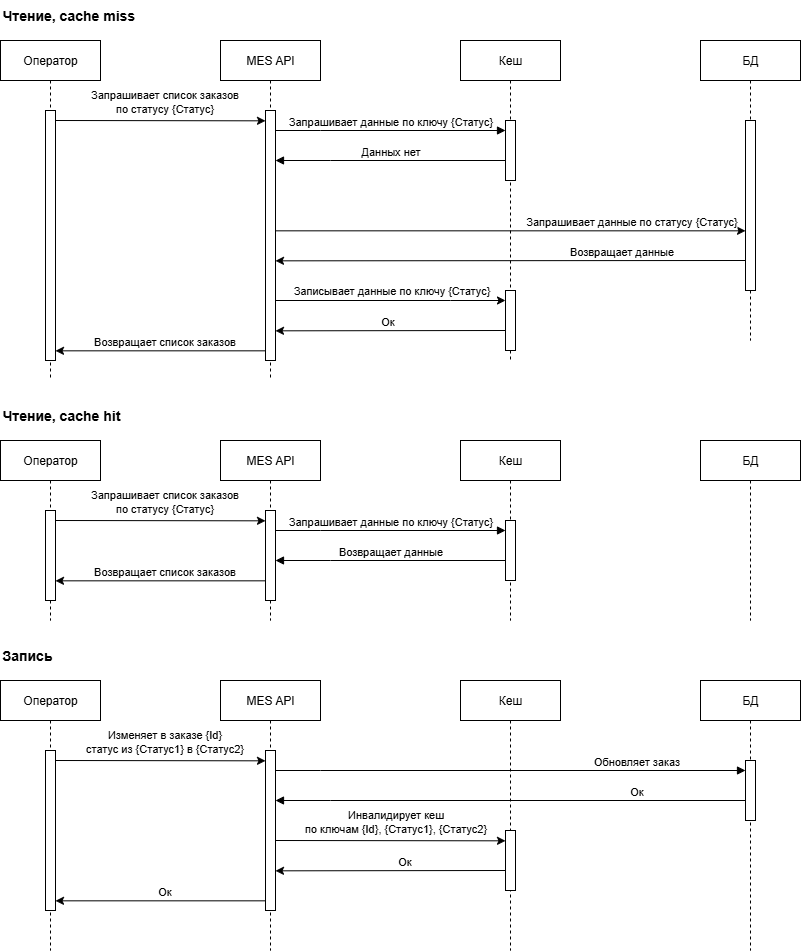

The diagram above was exported from draw.io. Its source (the exported page's mxGraphModel, read from the mxfile embedded in the PNG):
<mxGraphModel dx="1295" dy="738" grid="1" gridSize="10" guides="1" tooltips="1" connect="1" arrows="1" fold="1" page="1" pageScale="1" pageWidth="850" pageHeight="1100" math="0" shadow="0">
  <root>
    <mxCell id="0" />
    <mxCell id="1" parent="0" />
    <mxCell id="aM9ryv3xv72pqoxQDRHE-1" value="MES API" style="shape=umlLifeline;perimeter=lifelinePerimeter;whiteSpace=wrap;html=1;container=0;dropTarget=0;collapsible=0;recursiveResize=0;outlineConnect=0;portConstraint=eastwest;newEdgeStyle={&quot;edgeStyle&quot;:&quot;elbowEdgeStyle&quot;,&quot;elbow&quot;:&quot;vertical&quot;,&quot;curved&quot;:0,&quot;rounded&quot;:0};" parent="1" vertex="1">
      <mxGeometry x="240" y="60" width="100" height="340" as="geometry" />
    </mxCell>
    <mxCell id="aM9ryv3xv72pqoxQDRHE-2" value="" style="html=1;points=[];perimeter=orthogonalPerimeter;outlineConnect=0;targetShapes=umlLifeline;portConstraint=eastwest;newEdgeStyle={&quot;edgeStyle&quot;:&quot;elbowEdgeStyle&quot;,&quot;elbow&quot;:&quot;vertical&quot;,&quot;curved&quot;:0,&quot;rounded&quot;:0};" parent="aM9ryv3xv72pqoxQDRHE-1" vertex="1">
      <mxGeometry x="45" y="70" width="10" height="250" as="geometry" />
    </mxCell>
    <mxCell id="aM9ryv3xv72pqoxQDRHE-5" value="Кеш" style="shape=umlLifeline;perimeter=lifelinePerimeter;whiteSpace=wrap;html=1;container=0;dropTarget=0;collapsible=0;recursiveResize=0;outlineConnect=0;portConstraint=eastwest;newEdgeStyle={&quot;edgeStyle&quot;:&quot;elbowEdgeStyle&quot;,&quot;elbow&quot;:&quot;vertical&quot;,&quot;curved&quot;:0,&quot;rounded&quot;:0};" parent="1" vertex="1">
      <mxGeometry x="480" y="60" width="100" height="320" as="geometry" />
    </mxCell>
    <mxCell id="aM9ryv3xv72pqoxQDRHE-6" value="" style="html=1;points=[];perimeter=orthogonalPerimeter;outlineConnect=0;targetShapes=umlLifeline;portConstraint=eastwest;newEdgeStyle={&quot;edgeStyle&quot;:&quot;elbowEdgeStyle&quot;,&quot;elbow&quot;:&quot;vertical&quot;,&quot;curved&quot;:0,&quot;rounded&quot;:0};" parent="aM9ryv3xv72pqoxQDRHE-5" vertex="1">
      <mxGeometry x="45" y="80" width="10" height="60" as="geometry" />
    </mxCell>
    <mxCell id="gn-MgVKW6Wtf61rzlcrJ-11" value="" style="html=1;points=[];perimeter=orthogonalPerimeter;outlineConnect=0;targetShapes=umlLifeline;portConstraint=eastwest;newEdgeStyle={&quot;edgeStyle&quot;:&quot;elbowEdgeStyle&quot;,&quot;elbow&quot;:&quot;vertical&quot;,&quot;curved&quot;:0,&quot;rounded&quot;:0};" parent="aM9ryv3xv72pqoxQDRHE-5" vertex="1">
      <mxGeometry x="45" y="250" width="10" height="60" as="geometry" />
    </mxCell>
    <mxCell id="aM9ryv3xv72pqoxQDRHE-7" value="Запрашивает данные по ключу {Статус}" style="html=1;verticalAlign=bottom;endArrow=block;edgeStyle=elbowEdgeStyle;elbow=vertical;curved=0;rounded=0;" parent="1" target="aM9ryv3xv72pqoxQDRHE-6" edge="1" source="aM9ryv3xv72pqoxQDRHE-2">
      <mxGeometry relative="1" as="geometry">
        <mxPoint x="310" y="150" as="sourcePoint" />
        <Array as="points">
          <mxPoint x="340" y="150" />
        </Array>
        <mxPoint x="505" y="150" as="targetPoint" />
      </mxGeometry>
    </mxCell>
    <mxCell id="aM9ryv3xv72pqoxQDRHE-9" value="Данных нет" style="html=1;verticalAlign=bottom;endArrow=block;edgeStyle=elbowEdgeStyle;elbow=vertical;curved=0;rounded=0;" parent="1" source="aM9ryv3xv72pqoxQDRHE-6" target="aM9ryv3xv72pqoxQDRHE-2" edge="1">
      <mxGeometry relative="1" as="geometry">
        <mxPoint x="335" y="180" as="sourcePoint" />
        <Array as="points">
          <mxPoint x="350" y="180" />
        </Array>
        <mxPoint x="260" y="180" as="targetPoint" />
      </mxGeometry>
    </mxCell>
    <mxCell id="gn-MgVKW6Wtf61rzlcrJ-4" value="БД" style="shape=umlLifeline;perimeter=lifelinePerimeter;whiteSpace=wrap;html=1;container=0;dropTarget=0;collapsible=0;recursiveResize=0;outlineConnect=0;portConstraint=eastwest;newEdgeStyle={&quot;edgeStyle&quot;:&quot;elbowEdgeStyle&quot;,&quot;elbow&quot;:&quot;vertical&quot;,&quot;curved&quot;:0,&quot;rounded&quot;:0};" parent="1" vertex="1">
      <mxGeometry x="720" y="60" width="100" height="300" as="geometry" />
    </mxCell>
    <mxCell id="gn-MgVKW6Wtf61rzlcrJ-5" value="" style="html=1;points=[];perimeter=orthogonalPerimeter;outlineConnect=0;targetShapes=umlLifeline;portConstraint=eastwest;newEdgeStyle={&quot;edgeStyle&quot;:&quot;elbowEdgeStyle&quot;,&quot;elbow&quot;:&quot;vertical&quot;,&quot;curved&quot;:0,&quot;rounded&quot;:0};" parent="gn-MgVKW6Wtf61rzlcrJ-4" vertex="1">
      <mxGeometry x="45" y="80" width="10" height="170" as="geometry" />
    </mxCell>
    <mxCell id="gn-MgVKW6Wtf61rzlcrJ-7" style="edgeStyle=elbowEdgeStyle;rounded=0;orthogonalLoop=1;jettySize=auto;html=1;elbow=vertical;curved=0;" parent="1" edge="1" source="aM9ryv3xv72pqoxQDRHE-2">
      <mxGeometry relative="1" as="geometry">
        <mxPoint x="300" y="250" as="sourcePoint" />
        <mxPoint x="765" y="250.00333333333336" as="targetPoint" />
      </mxGeometry>
    </mxCell>
    <mxCell id="gn-MgVKW6Wtf61rzlcrJ-8" value="Запрашивает данные по статусу {Статус}" style="edgeLabel;html=1;align=center;verticalAlign=middle;resizable=0;points=[];" parent="gn-MgVKW6Wtf61rzlcrJ-7" vertex="1" connectable="0">
      <mxGeometry x="0.2848" y="3" relative="1" as="geometry">
        <mxPoint x="53" y="-7" as="offset" />
      </mxGeometry>
    </mxCell>
    <mxCell id="gn-MgVKW6Wtf61rzlcrJ-9" style="edgeStyle=elbowEdgeStyle;rounded=0;orthogonalLoop=1;jettySize=auto;html=1;elbow=vertical;curved=0;" parent="1" edge="1" target="aM9ryv3xv72pqoxQDRHE-2">
      <mxGeometry relative="1" as="geometry">
        <mxPoint x="765" y="280.0033333333334" as="sourcePoint" />
        <mxPoint x="320" y="280" as="targetPoint" />
      </mxGeometry>
    </mxCell>
    <mxCell id="gn-MgVKW6Wtf61rzlcrJ-10" value="Возвращает данные" style="edgeLabel;html=1;align=center;verticalAlign=middle;resizable=0;points=[];" parent="gn-MgVKW6Wtf61rzlcrJ-9" vertex="1" connectable="0">
      <mxGeometry x="-0.4676" y="-3" relative="1" as="geometry">
        <mxPoint y="-7" as="offset" />
      </mxGeometry>
    </mxCell>
    <mxCell id="gn-MgVKW6Wtf61rzlcrJ-14" style="edgeStyle=elbowEdgeStyle;rounded=0;orthogonalLoop=1;jettySize=auto;html=1;elbow=vertical;curved=0;" parent="1" edge="1">
      <mxGeometry relative="1" as="geometry">
        <mxPoint x="525" y="350.0011111111111" as="sourcePoint" />
        <mxPoint x="295.0000000000001" y="350.0011111111111" as="targetPoint" />
      </mxGeometry>
    </mxCell>
    <mxCell id="gn-MgVKW6Wtf61rzlcrJ-15" value="Ок" style="edgeLabel;html=1;align=center;verticalAlign=middle;resizable=0;points=[];" parent="gn-MgVKW6Wtf61rzlcrJ-14" vertex="1" connectable="0">
      <mxGeometry x="-0.2877" y="-2" relative="1" as="geometry">
        <mxPoint x="-36" y="-8" as="offset" />
      </mxGeometry>
    </mxCell>
    <mxCell id="gn-MgVKW6Wtf61rzlcrJ-16" value="Оператор" style="shape=umlLifeline;perimeter=lifelinePerimeter;whiteSpace=wrap;html=1;container=0;dropTarget=0;collapsible=0;recursiveResize=0;outlineConnect=0;portConstraint=eastwest;newEdgeStyle={&quot;edgeStyle&quot;:&quot;elbowEdgeStyle&quot;,&quot;elbow&quot;:&quot;vertical&quot;,&quot;curved&quot;:0,&quot;rounded&quot;:0};" parent="1" vertex="1">
      <mxGeometry x="20" y="60" width="100" height="340" as="geometry" />
    </mxCell>
    <mxCell id="gn-MgVKW6Wtf61rzlcrJ-17" value="" style="html=1;points=[];perimeter=orthogonalPerimeter;outlineConnect=0;targetShapes=umlLifeline;portConstraint=eastwest;newEdgeStyle={&quot;edgeStyle&quot;:&quot;elbowEdgeStyle&quot;,&quot;elbow&quot;:&quot;vertical&quot;,&quot;curved&quot;:0,&quot;rounded&quot;:0};" parent="gn-MgVKW6Wtf61rzlcrJ-16" vertex="1">
      <mxGeometry x="45" y="70" width="10" height="250" as="geometry" />
    </mxCell>
    <mxCell id="gn-MgVKW6Wtf61rzlcrJ-18" style="edgeStyle=elbowEdgeStyle;rounded=0;orthogonalLoop=1;jettySize=auto;html=1;elbow=vertical;curved=0;" parent="1" edge="1" target="aM9ryv3xv72pqoxQDRHE-2">
      <mxGeometry relative="1" as="geometry">
        <mxPoint x="75" y="140.0033333333334" as="sourcePoint" />
        <mxPoint x="245" y="140.0033333333334" as="targetPoint" />
      </mxGeometry>
    </mxCell>
    <mxCell id="gn-MgVKW6Wtf61rzlcrJ-19" value="Запрашивает список заказов&lt;br&gt;по статусу {Статус}" style="edgeLabel;html=1;align=center;verticalAlign=middle;resizable=0;points=[];" parent="gn-MgVKW6Wtf61rzlcrJ-18" vertex="1" connectable="0">
      <mxGeometry x="0.1979" y="-1" relative="1" as="geometry">
        <mxPoint x="-17" y="-21" as="offset" />
      </mxGeometry>
    </mxCell>
    <mxCell id="gn-MgVKW6Wtf61rzlcrJ-20" style="edgeStyle=elbowEdgeStyle;rounded=0;orthogonalLoop=1;jettySize=auto;html=1;elbow=vertical;curved=0;" parent="1" edge="1" source="aM9ryv3xv72pqoxQDRHE-2">
      <mxGeometry relative="1" as="geometry">
        <mxPoint x="245" y="370.0033333333334" as="sourcePoint" />
        <mxPoint x="75" y="370.0033333333334" as="targetPoint" />
      </mxGeometry>
    </mxCell>
    <mxCell id="gn-MgVKW6Wtf61rzlcrJ-21" value="Возвращает список заказов" style="edgeLabel;html=1;align=center;verticalAlign=middle;resizable=0;points=[];" parent="gn-MgVKW6Wtf61rzlcrJ-20" vertex="1" connectable="0">
      <mxGeometry x="-0.1784" y="-3" relative="1" as="geometry">
        <mxPoint x="-15" y="-7" as="offset" />
      </mxGeometry>
    </mxCell>
    <mxCell id="gn-MgVKW6Wtf61rzlcrJ-22" value="MES API" style="shape=umlLifeline;perimeter=lifelinePerimeter;whiteSpace=wrap;html=1;container=0;dropTarget=0;collapsible=0;recursiveResize=0;outlineConnect=0;portConstraint=eastwest;newEdgeStyle={&quot;edgeStyle&quot;:&quot;elbowEdgeStyle&quot;,&quot;elbow&quot;:&quot;vertical&quot;,&quot;curved&quot;:0,&quot;rounded&quot;:0};" parent="1" vertex="1">
      <mxGeometry x="240" y="460" width="100" height="180" as="geometry" />
    </mxCell>
    <mxCell id="gn-MgVKW6Wtf61rzlcrJ-23" value="" style="html=1;points=[];perimeter=orthogonalPerimeter;outlineConnect=0;targetShapes=umlLifeline;portConstraint=eastwest;newEdgeStyle={&quot;edgeStyle&quot;:&quot;elbowEdgeStyle&quot;,&quot;elbow&quot;:&quot;vertical&quot;,&quot;curved&quot;:0,&quot;rounded&quot;:0};" parent="gn-MgVKW6Wtf61rzlcrJ-22" vertex="1">
      <mxGeometry x="45" y="70" width="10" height="90" as="geometry" />
    </mxCell>
    <mxCell id="gn-MgVKW6Wtf61rzlcrJ-24" value="Кеш" style="shape=umlLifeline;perimeter=lifelinePerimeter;whiteSpace=wrap;html=1;container=0;dropTarget=0;collapsible=0;recursiveResize=0;outlineConnect=0;portConstraint=eastwest;newEdgeStyle={&quot;edgeStyle&quot;:&quot;elbowEdgeStyle&quot;,&quot;elbow&quot;:&quot;vertical&quot;,&quot;curved&quot;:0,&quot;rounded&quot;:0};" parent="1" vertex="1">
      <mxGeometry x="480" y="460" width="100" height="180" as="geometry" />
    </mxCell>
    <mxCell id="gn-MgVKW6Wtf61rzlcrJ-25" value="" style="html=1;points=[];perimeter=orthogonalPerimeter;outlineConnect=0;targetShapes=umlLifeline;portConstraint=eastwest;newEdgeStyle={&quot;edgeStyle&quot;:&quot;elbowEdgeStyle&quot;,&quot;elbow&quot;:&quot;vertical&quot;,&quot;curved&quot;:0,&quot;rounded&quot;:0};" parent="gn-MgVKW6Wtf61rzlcrJ-24" vertex="1">
      <mxGeometry x="45" y="80" width="10" height="60" as="geometry" />
    </mxCell>
    <mxCell id="gn-MgVKW6Wtf61rzlcrJ-27" value="Запрашивает данные по ключу {Статус}" style="html=1;verticalAlign=bottom;endArrow=block;edgeStyle=elbowEdgeStyle;elbow=vertical;curved=0;rounded=0;" parent="1" target="gn-MgVKW6Wtf61rzlcrJ-25" edge="1" source="gn-MgVKW6Wtf61rzlcrJ-23">
      <mxGeometry relative="1" as="geometry">
        <mxPoint x="310" y="550" as="sourcePoint" />
        <Array as="points">
          <mxPoint x="340" y="550" />
        </Array>
        <mxPoint x="505" y="550" as="targetPoint" />
      </mxGeometry>
    </mxCell>
    <mxCell id="gn-MgVKW6Wtf61rzlcrJ-28" value="Возвращает данные" style="html=1;verticalAlign=bottom;endArrow=block;edgeStyle=elbowEdgeStyle;elbow=vertical;curved=0;rounded=0;" parent="1" source="gn-MgVKW6Wtf61rzlcrJ-25" target="gn-MgVKW6Wtf61rzlcrJ-23" edge="1">
      <mxGeometry relative="1" as="geometry">
        <mxPoint x="335" y="580" as="sourcePoint" />
        <Array as="points">
          <mxPoint x="350" y="580" />
        </Array>
        <mxPoint x="260" y="580" as="targetPoint" />
      </mxGeometry>
    </mxCell>
    <mxCell id="gn-MgVKW6Wtf61rzlcrJ-29" value="БД" style="shape=umlLifeline;perimeter=lifelinePerimeter;whiteSpace=wrap;html=1;container=0;dropTarget=0;collapsible=0;recursiveResize=0;outlineConnect=0;portConstraint=eastwest;newEdgeStyle={&quot;edgeStyle&quot;:&quot;elbowEdgeStyle&quot;,&quot;elbow&quot;:&quot;vertical&quot;,&quot;curved&quot;:0,&quot;rounded&quot;:0};" parent="1" vertex="1">
      <mxGeometry x="720" y="460" width="100" height="180" as="geometry" />
    </mxCell>
    <mxCell id="gn-MgVKW6Wtf61rzlcrJ-39" value="Оператор" style="shape=umlLifeline;perimeter=lifelinePerimeter;whiteSpace=wrap;html=1;container=0;dropTarget=0;collapsible=0;recursiveResize=0;outlineConnect=0;portConstraint=eastwest;newEdgeStyle={&quot;edgeStyle&quot;:&quot;elbowEdgeStyle&quot;,&quot;elbow&quot;:&quot;vertical&quot;,&quot;curved&quot;:0,&quot;rounded&quot;:0};" parent="1" vertex="1">
      <mxGeometry x="20" y="460" width="100" height="180" as="geometry" />
    </mxCell>
    <mxCell id="gn-MgVKW6Wtf61rzlcrJ-40" value="" style="html=1;points=[];perimeter=orthogonalPerimeter;outlineConnect=0;targetShapes=umlLifeline;portConstraint=eastwest;newEdgeStyle={&quot;edgeStyle&quot;:&quot;elbowEdgeStyle&quot;,&quot;elbow&quot;:&quot;vertical&quot;,&quot;curved&quot;:0,&quot;rounded&quot;:0};" parent="gn-MgVKW6Wtf61rzlcrJ-39" vertex="1">
      <mxGeometry x="45" y="70" width="10" height="90" as="geometry" />
    </mxCell>
    <mxCell id="gn-MgVKW6Wtf61rzlcrJ-41" style="edgeStyle=elbowEdgeStyle;rounded=0;orthogonalLoop=1;jettySize=auto;html=1;elbow=vertical;curved=0;" parent="1" edge="1" target="gn-MgVKW6Wtf61rzlcrJ-23">
      <mxGeometry relative="1" as="geometry">
        <mxPoint x="75" y="540.0033333333333" as="sourcePoint" />
        <mxPoint x="245" y="540.0033333333333" as="targetPoint" />
      </mxGeometry>
    </mxCell>
    <mxCell id="gn-MgVKW6Wtf61rzlcrJ-42" value="Запрашивает список заказов&lt;br&gt;по статусу {Статус}" style="edgeLabel;html=1;align=center;verticalAlign=middle;resizable=0;points=[];" parent="gn-MgVKW6Wtf61rzlcrJ-41" vertex="1" connectable="0">
      <mxGeometry x="0.1979" y="-1" relative="1" as="geometry">
        <mxPoint x="-17" y="-21" as="offset" />
      </mxGeometry>
    </mxCell>
    <mxCell id="gn-MgVKW6Wtf61rzlcrJ-43" style="edgeStyle=elbowEdgeStyle;rounded=0;orthogonalLoop=1;jettySize=auto;html=1;elbow=vertical;curved=0;" parent="1" edge="1" source="gn-MgVKW6Wtf61rzlcrJ-23">
      <mxGeometry relative="1" as="geometry">
        <mxPoint x="245" y="600.0033333333333" as="sourcePoint" />
        <mxPoint x="75" y="600.0033333333333" as="targetPoint" />
      </mxGeometry>
    </mxCell>
    <mxCell id="gn-MgVKW6Wtf61rzlcrJ-44" value="Возвращает список заказов" style="edgeLabel;html=1;align=center;verticalAlign=middle;resizable=0;points=[];" parent="gn-MgVKW6Wtf61rzlcrJ-43" vertex="1" connectable="0">
      <mxGeometry x="-0.1784" y="-3" relative="1" as="geometry">
        <mxPoint x="-15" y="-7" as="offset" />
      </mxGeometry>
    </mxCell>
    <mxCell id="gn-MgVKW6Wtf61rzlcrJ-45" value="&lt;b&gt;Чтение, cache miss&lt;/b&gt;" style="text;html=1;align=left;verticalAlign=middle;resizable=0;points=[];autosize=1;strokeColor=none;fillColor=none;fontSize=14;" parent="1" vertex="1">
      <mxGeometry x="20" y="20" width="160" height="30" as="geometry" />
    </mxCell>
    <mxCell id="gn-MgVKW6Wtf61rzlcrJ-46" value="&lt;b&gt;Чтение, cache hit&lt;/b&gt;" style="text;html=1;align=left;verticalAlign=middle;resizable=0;points=[];autosize=1;strokeColor=none;fillColor=none;fontSize=14;" parent="1" vertex="1">
      <mxGeometry x="20" y="420" width="140" height="30" as="geometry" />
    </mxCell>
    <mxCell id="gn-MgVKW6Wtf61rzlcrJ-47" value="MES API" style="shape=umlLifeline;perimeter=lifelinePerimeter;whiteSpace=wrap;html=1;container=0;dropTarget=0;collapsible=0;recursiveResize=0;outlineConnect=0;portConstraint=eastwest;newEdgeStyle={&quot;edgeStyle&quot;:&quot;elbowEdgeStyle&quot;,&quot;elbow&quot;:&quot;vertical&quot;,&quot;curved&quot;:0,&quot;rounded&quot;:0};" parent="1" vertex="1">
      <mxGeometry x="240" y="700" width="100" height="270" as="geometry" />
    </mxCell>
    <mxCell id="gn-MgVKW6Wtf61rzlcrJ-48" value="" style="html=1;points=[];perimeter=orthogonalPerimeter;outlineConnect=0;targetShapes=umlLifeline;portConstraint=eastwest;newEdgeStyle={&quot;edgeStyle&quot;:&quot;elbowEdgeStyle&quot;,&quot;elbow&quot;:&quot;vertical&quot;,&quot;curved&quot;:0,&quot;rounded&quot;:0};" parent="gn-MgVKW6Wtf61rzlcrJ-47" vertex="1">
      <mxGeometry x="45" y="70" width="10" height="160" as="geometry" />
    </mxCell>
    <mxCell id="gn-MgVKW6Wtf61rzlcrJ-49" value="Кеш" style="shape=umlLifeline;perimeter=lifelinePerimeter;whiteSpace=wrap;html=1;container=0;dropTarget=0;collapsible=0;recursiveResize=0;outlineConnect=0;portConstraint=eastwest;newEdgeStyle={&quot;edgeStyle&quot;:&quot;elbowEdgeStyle&quot;,&quot;elbow&quot;:&quot;vertical&quot;,&quot;curved&quot;:0,&quot;rounded&quot;:0};" parent="1" vertex="1">
      <mxGeometry x="480" y="700" width="100" height="270" as="geometry" />
    </mxCell>
    <mxCell id="gn-MgVKW6Wtf61rzlcrJ-61" value="" style="html=1;points=[];perimeter=orthogonalPerimeter;outlineConnect=0;targetShapes=umlLifeline;portConstraint=eastwest;newEdgeStyle={&quot;edgeStyle&quot;:&quot;elbowEdgeStyle&quot;,&quot;elbow&quot;:&quot;vertical&quot;,&quot;curved&quot;:0,&quot;rounded&quot;:0};" parent="gn-MgVKW6Wtf61rzlcrJ-49" vertex="1">
      <mxGeometry x="45" y="150" width="10" height="60" as="geometry" />
    </mxCell>
    <mxCell id="gn-MgVKW6Wtf61rzlcrJ-51" value="Обновляет заказ" style="html=1;verticalAlign=bottom;endArrow=block;edgeStyle=elbowEdgeStyle;elbow=vertical;curved=0;rounded=0;" parent="1" target="gn-MgVKW6Wtf61rzlcrJ-62" edge="1" source="gn-MgVKW6Wtf61rzlcrJ-48">
      <mxGeometry x="0.5355" relative="1" as="geometry">
        <mxPoint x="310" y="790" as="sourcePoint" />
        <Array as="points">
          <mxPoint x="340" y="790" />
        </Array>
        <mxPoint x="760" y="790" as="targetPoint" />
        <mxPoint as="offset" />
      </mxGeometry>
    </mxCell>
    <mxCell id="gn-MgVKW6Wtf61rzlcrJ-52" value="Ок" style="html=1;verticalAlign=bottom;endArrow=block;edgeStyle=elbowEdgeStyle;elbow=vertical;curved=0;rounded=0;" parent="1" source="gn-MgVKW6Wtf61rzlcrJ-62" target="gn-MgVKW6Wtf61rzlcrJ-48" edge="1">
      <mxGeometry x="-0.5355" relative="1" as="geometry">
        <mxPoint x="505" y="820" as="sourcePoint" />
        <Array as="points">
          <mxPoint x="350" y="820" />
        </Array>
        <mxPoint x="260" y="820" as="targetPoint" />
        <mxPoint as="offset" />
      </mxGeometry>
    </mxCell>
    <mxCell id="gn-MgVKW6Wtf61rzlcrJ-53" value="БД" style="shape=umlLifeline;perimeter=lifelinePerimeter;whiteSpace=wrap;html=1;container=0;dropTarget=0;collapsible=0;recursiveResize=0;outlineConnect=0;portConstraint=eastwest;newEdgeStyle={&quot;edgeStyle&quot;:&quot;elbowEdgeStyle&quot;,&quot;elbow&quot;:&quot;vertical&quot;,&quot;curved&quot;:0,&quot;rounded&quot;:0};" parent="1" vertex="1">
      <mxGeometry x="720" y="700" width="100" height="270" as="geometry" />
    </mxCell>
    <mxCell id="gn-MgVKW6Wtf61rzlcrJ-62" value="" style="html=1;points=[];perimeter=orthogonalPerimeter;outlineConnect=0;targetShapes=umlLifeline;portConstraint=eastwest;newEdgeStyle={&quot;edgeStyle&quot;:&quot;elbowEdgeStyle&quot;,&quot;elbow&quot;:&quot;vertical&quot;,&quot;curved&quot;:0,&quot;rounded&quot;:0};" parent="gn-MgVKW6Wtf61rzlcrJ-53" vertex="1">
      <mxGeometry x="45" y="80" width="10" height="60" as="geometry" />
    </mxCell>
    <mxCell id="gn-MgVKW6Wtf61rzlcrJ-54" value="Оператор" style="shape=umlLifeline;perimeter=lifelinePerimeter;whiteSpace=wrap;html=1;container=0;dropTarget=0;collapsible=0;recursiveResize=0;outlineConnect=0;portConstraint=eastwest;newEdgeStyle={&quot;edgeStyle&quot;:&quot;elbowEdgeStyle&quot;,&quot;elbow&quot;:&quot;vertical&quot;,&quot;curved&quot;:0,&quot;rounded&quot;:0};" parent="1" vertex="1">
      <mxGeometry x="20" y="700" width="100" height="270" as="geometry" />
    </mxCell>
    <mxCell id="gn-MgVKW6Wtf61rzlcrJ-55" value="" style="html=1;points=[];perimeter=orthogonalPerimeter;outlineConnect=0;targetShapes=umlLifeline;portConstraint=eastwest;newEdgeStyle={&quot;edgeStyle&quot;:&quot;elbowEdgeStyle&quot;,&quot;elbow&quot;:&quot;vertical&quot;,&quot;curved&quot;:0,&quot;rounded&quot;:0};" parent="gn-MgVKW6Wtf61rzlcrJ-54" vertex="1">
      <mxGeometry x="45" y="70" width="10" height="160" as="geometry" />
    </mxCell>
    <mxCell id="gn-MgVKW6Wtf61rzlcrJ-56" style="edgeStyle=elbowEdgeStyle;rounded=0;orthogonalLoop=1;jettySize=auto;html=1;elbow=vertical;curved=0;" parent="1" edge="1" target="gn-MgVKW6Wtf61rzlcrJ-48">
      <mxGeometry relative="1" as="geometry">
        <mxPoint x="75" y="780.0033333333333" as="sourcePoint" />
        <mxPoint x="245" y="780.0033333333333" as="targetPoint" />
      </mxGeometry>
    </mxCell>
    <mxCell id="gn-MgVKW6Wtf61rzlcrJ-57" value="Изменяет в заказе {Id}&lt;br&gt;статус из {Статус1} в {Статус2}" style="edgeLabel;html=1;align=center;verticalAlign=middle;resizable=0;points=[];" parent="gn-MgVKW6Wtf61rzlcrJ-56" vertex="1" connectable="0">
      <mxGeometry x="0.1979" y="-1" relative="1" as="geometry">
        <mxPoint x="-17" y="-21" as="offset" />
      </mxGeometry>
    </mxCell>
    <mxCell id="gn-MgVKW6Wtf61rzlcrJ-58" style="edgeStyle=elbowEdgeStyle;rounded=0;orthogonalLoop=1;jettySize=auto;html=1;elbow=vertical;curved=0;" parent="1" edge="1" source="gn-MgVKW6Wtf61rzlcrJ-48">
      <mxGeometry relative="1" as="geometry">
        <mxPoint x="245" y="920.0033333333333" as="sourcePoint" />
        <mxPoint x="75" y="920.0033333333333" as="targetPoint" />
      </mxGeometry>
    </mxCell>
    <mxCell id="gn-MgVKW6Wtf61rzlcrJ-59" value="Ок" style="edgeLabel;html=1;align=center;verticalAlign=middle;resizable=0;points=[];" parent="gn-MgVKW6Wtf61rzlcrJ-58" vertex="1" connectable="0">
      <mxGeometry x="-0.1784" y="-3" relative="1" as="geometry">
        <mxPoint x="-15" y="-7" as="offset" />
      </mxGeometry>
    </mxCell>
    <mxCell id="gn-MgVKW6Wtf61rzlcrJ-60" value="&lt;b&gt;Запись&lt;/b&gt;" style="text;html=1;align=left;verticalAlign=middle;resizable=0;points=[];autosize=1;strokeColor=none;fillColor=none;fontSize=14;" parent="1" vertex="1">
      <mxGeometry x="20" y="660" width="70" height="30" as="geometry" />
    </mxCell>
    <mxCell id="gn-MgVKW6Wtf61rzlcrJ-63" style="edgeStyle=elbowEdgeStyle;rounded=0;orthogonalLoop=1;jettySize=auto;html=1;elbow=vertical;curved=0;" parent="1" edge="1">
      <mxGeometry relative="1" as="geometry">
        <mxPoint x="295" y="860.0033333333334" as="sourcePoint" />
        <mxPoint x="525" y="860.0033333333334" as="targetPoint" />
        <Array as="points" />
      </mxGeometry>
    </mxCell>
    <mxCell id="gn-MgVKW6Wtf61rzlcrJ-64" value="Инвалидирует кеш&lt;br&gt;по ключам {Id}, {Статус1}, {Статус2}" style="edgeLabel;html=1;align=center;verticalAlign=middle;resizable=0;points=[];" parent="gn-MgVKW6Wtf61rzlcrJ-63" vertex="1" connectable="0">
      <mxGeometry x="0.434" y="1" relative="1" as="geometry">
        <mxPoint x="-45" y="-19" as="offset" />
      </mxGeometry>
    </mxCell>
    <mxCell id="gn-MgVKW6Wtf61rzlcrJ-65" style="edgeStyle=elbowEdgeStyle;rounded=0;orthogonalLoop=1;jettySize=auto;html=1;elbow=vertical;curved=0;" parent="1" edge="1">
      <mxGeometry relative="1" as="geometry">
        <mxPoint x="525" y="890.0033333333334" as="sourcePoint" />
        <mxPoint x="295" y="890.0033333333334" as="targetPoint" />
      </mxGeometry>
    </mxCell>
    <mxCell id="gn-MgVKW6Wtf61rzlcrJ-66" value="Ок" style="edgeLabel;html=1;align=center;verticalAlign=middle;resizable=0;points=[];" parent="gn-MgVKW6Wtf61rzlcrJ-65" vertex="1" connectable="0">
      <mxGeometry x="-0.1215" y="-2" relative="1" as="geometry">
        <mxPoint y="-8" as="offset" />
      </mxGeometry>
    </mxCell>
    <mxCell id="7TnpAOqCkFaNoCfZFHOa-1" style="edgeStyle=elbowEdgeStyle;rounded=0;orthogonalLoop=1;jettySize=auto;html=1;elbow=vertical;curved=0;" edge="1" parent="1" source="aM9ryv3xv72pqoxQDRHE-2" target="gn-MgVKW6Wtf61rzlcrJ-11">
      <mxGeometry relative="1" as="geometry">
        <mxPoint x="520" y="320" as="targetPoint" />
        <Array as="points">
          <mxPoint x="470" y="320" />
        </Array>
      </mxGeometry>
    </mxCell>
    <mxCell id="7TnpAOqCkFaNoCfZFHOa-2" value="Записывает данные по ключу {Статус}" style="edgeLabel;html=1;align=center;verticalAlign=middle;resizable=0;points=[];" vertex="1" connectable="0" parent="7TnpAOqCkFaNoCfZFHOa-1">
      <mxGeometry x="0.2506" y="1" relative="1" as="geometry">
        <mxPoint x="-29" y="-9" as="offset" />
      </mxGeometry>
    </mxCell>
  </root>
</mxGraphModel>